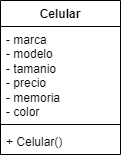

The diagram above was exported from draw.io. Its source (the exported page's mxGraphModel, read from the mxfile embedded in the PNG):
<mxGraphModel dx="605" dy="370" grid="1" gridSize="10" guides="1" tooltips="1" connect="1" arrows="1" fold="1" page="1" pageScale="1" pageWidth="827" pageHeight="1169" math="0" shadow="0">
  <root>
    <mxCell id="0" />
    <mxCell id="1" parent="0" />
    <mxCell id="rLHIkbDy-KveBIKEtYb--3" value="Celular" style="swimlane;fontStyle=1;align=center;verticalAlign=top;childLayout=stackLayout;horizontal=1;startSize=26;horizontalStack=0;resizeParent=1;resizeParentMax=0;resizeLast=0;collapsible=1;marginBottom=0;whiteSpace=wrap;html=1;" vertex="1" parent="1">
      <mxGeometry x="320" y="270" width="120" height="154" as="geometry" />
    </mxCell>
    <mxCell id="rLHIkbDy-KveBIKEtYb--4" value="- marca&lt;br&gt;- modelo&lt;br&gt;- tamanio&lt;br&gt;- precio&lt;br&gt;- memoria&lt;br&gt;- color" style="text;strokeColor=none;fillColor=none;align=left;verticalAlign=top;spacingLeft=4;spacingRight=4;overflow=hidden;rotatable=0;points=[[0,0.5],[1,0.5]];portConstraint=eastwest;whiteSpace=wrap;html=1;" vertex="1" parent="rLHIkbDy-KveBIKEtYb--3">
      <mxGeometry y="26" width="120" height="94" as="geometry" />
    </mxCell>
    <mxCell id="rLHIkbDy-KveBIKEtYb--5" value="" style="line;strokeWidth=1;fillColor=none;align=left;verticalAlign=middle;spacingTop=-1;spacingLeft=3;spacingRight=3;rotatable=0;labelPosition=right;points=[];portConstraint=eastwest;strokeColor=inherit;" vertex="1" parent="rLHIkbDy-KveBIKEtYb--3">
      <mxGeometry y="120" width="120" height="8" as="geometry" />
    </mxCell>
    <mxCell id="rLHIkbDy-KveBIKEtYb--6" value="+ Celular()" style="text;strokeColor=none;fillColor=none;align=left;verticalAlign=top;spacingLeft=4;spacingRight=4;overflow=hidden;rotatable=0;points=[[0,0.5],[1,0.5]];portConstraint=eastwest;whiteSpace=wrap;html=1;" vertex="1" parent="rLHIkbDy-KveBIKEtYb--3">
      <mxGeometry y="128" width="120" height="26" as="geometry" />
    </mxCell>
  </root>
</mxGraphModel>